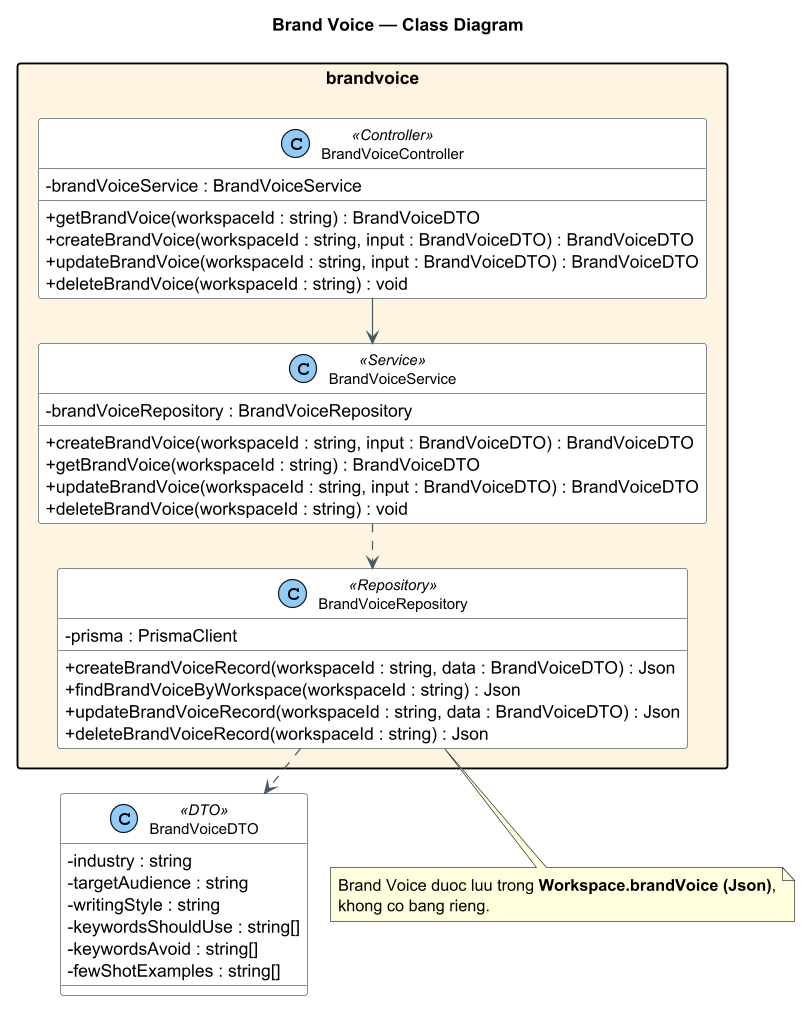

The diagram above was rendered by PlantUML. Its source (embedded in the PNG):
@startuml 03-brandvoice
!pragma layout smetana
!pragma layout smetana
skinparam dpi 120
skinparam shadowing false
skinparam classAttributeIconSize 0
skinparam packageStyle rectangle
skinparam class {
  BackgroundColor #FFFFFF
  BorderColor #37474F
  ArrowColor #455A64
  FontSize 12
}
skinparam stereotypeCBackgroundColor #90CAF9
title Brand Voice — Class Diagram

package "brandvoice" #FFF3E0 {
  class BrandVoiceController <<Controller>> {
    - brandVoiceService : BrandVoiceService
    + getBrandVoice(workspaceId : string) : BrandVoiceDTO
    + createBrandVoice(workspaceId : string, input : BrandVoiceDTO) : BrandVoiceDTO
    + updateBrandVoice(workspaceId : string, input : BrandVoiceDTO) : BrandVoiceDTO
    + deleteBrandVoice(workspaceId : string) : void
  }
  class BrandVoiceService <<Service>> {
    - brandVoiceRepository : BrandVoiceRepository
    + createBrandVoice(workspaceId : string, input : BrandVoiceDTO) : BrandVoiceDTO
    + getBrandVoice(workspaceId : string) : BrandVoiceDTO
    + updateBrandVoice(workspaceId : string, input : BrandVoiceDTO) : BrandVoiceDTO
    + deleteBrandVoice(workspaceId : string) : void
  }
  class BrandVoiceRepository <<Repository>> {
    - prisma : PrismaClient
    + createBrandVoiceRecord(workspaceId : string, data : BrandVoiceDTO) : Json
    + findBrandVoiceByWorkspace(workspaceId : string) : Json
    + updateBrandVoiceRecord(workspaceId : string, data : BrandVoiceDTO) : Json
    + deleteBrandVoiceRecord(workspaceId : string) : Json
  }
}

class BrandVoiceDTO <<DTO>> {
  - industry : string
  - targetAudience : string
  - writingStyle : string
  - keywordsShouldUse : string[]
  - keywordsAvoid : string[]
  - fewShotExamples : string[]
}

BrandVoiceController --> BrandVoiceService
BrandVoiceService ..> BrandVoiceRepository
BrandVoiceRepository ..> BrandVoiceDTO

note bottom of BrandVoiceRepository
  Brand Voice duoc luu trong **Workspace.brandVoice (Json)**,
  khong co bang rieng.
end note
@enduml